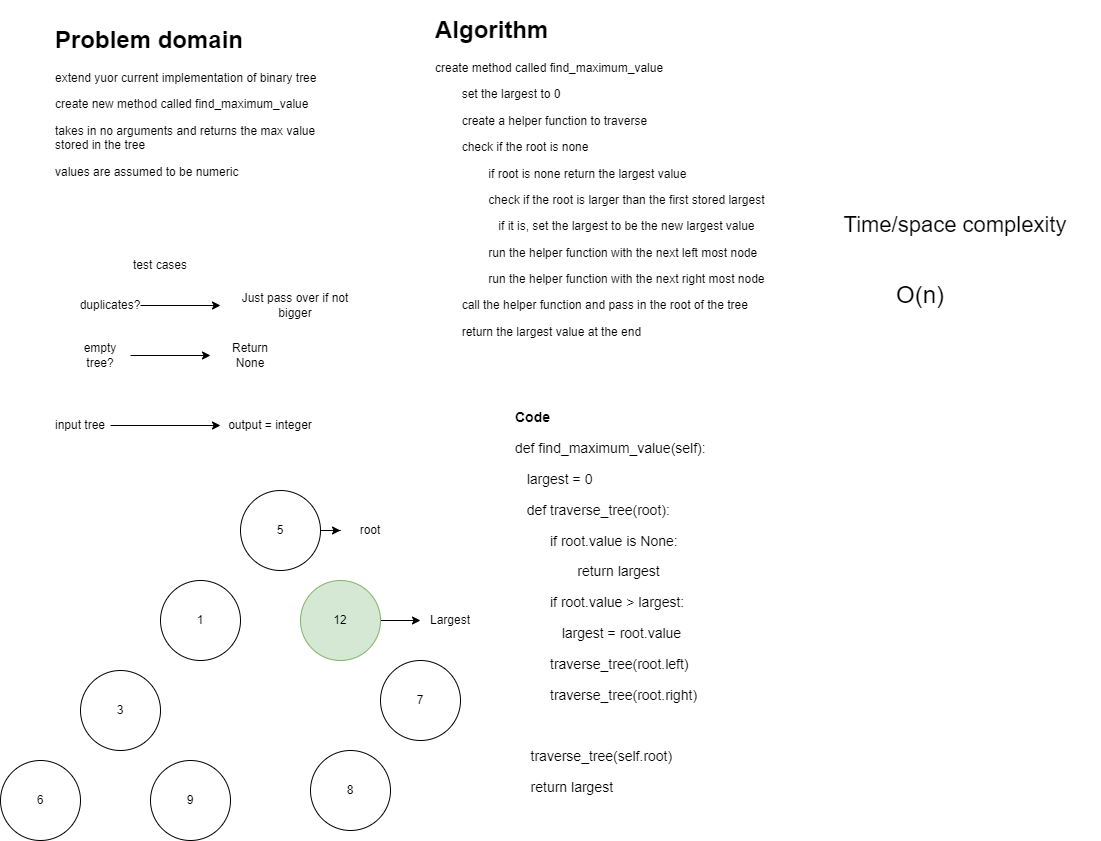

The diagram above was exported from draw.io. Its source (the exported page's mxGraphModel, read from the mxfile embedded in the PNG):
<mxGraphModel dx="1699" dy="504" grid="1" gridSize="10" guides="1" tooltips="1" connect="1" arrows="1" fold="1" page="1" pageScale="1" pageWidth="850" pageHeight="1100" math="0" shadow="0">
  <root>
    <mxCell id="0" />
    <mxCell id="1" parent="0" />
    <mxCell id="I87cFQQEgQCrwGori7on-1" value="&lt;h1&gt;Problem domain&lt;/h1&gt;&lt;p&gt;extend yuor current implementation of binary tree&lt;/p&gt;&lt;p&gt;create new method called find_maximum_value&lt;/p&gt;&lt;p&gt;takes in no arguments and returns the max value stored in the tree&lt;/p&gt;&lt;p&gt;values are assumed to be numeric&lt;/p&gt;" style="text;html=1;strokeColor=none;fillColor=none;spacing=5;spacingTop=-20;whiteSpace=wrap;overflow=hidden;rounded=0;" vertex="1" parent="1">
      <mxGeometry x="40" y="80" width="300" height="190" as="geometry" />
    </mxCell>
    <mxCell id="I87cFQQEgQCrwGori7on-2" value="test cases" style="text;html=1;strokeColor=none;fillColor=none;align=center;verticalAlign=middle;whiteSpace=wrap;rounded=0;" vertex="1" parent="1">
      <mxGeometry x="80" y="310" width="140" height="30" as="geometry" />
    </mxCell>
    <mxCell id="I87cFQQEgQCrwGori7on-4" style="edgeStyle=orthogonalEdgeStyle;rounded=0;orthogonalLoop=1;jettySize=auto;html=1;" edge="1" parent="1" source="I87cFQQEgQCrwGori7on-3">
      <mxGeometry relative="1" as="geometry">
        <mxPoint x="210" y="365" as="targetPoint" />
      </mxGeometry>
    </mxCell>
    <mxCell id="I87cFQQEgQCrwGori7on-3" value="duplicates?" style="text;html=1;strokeColor=none;fillColor=none;align=center;verticalAlign=middle;whiteSpace=wrap;rounded=0;" vertex="1" parent="1">
      <mxGeometry x="70" y="350" width="60" height="30" as="geometry" />
    </mxCell>
    <mxCell id="I87cFQQEgQCrwGori7on-5" value="Just pass over if not bigger" style="text;html=1;strokeColor=none;fillColor=none;align=center;verticalAlign=middle;whiteSpace=wrap;rounded=0;" vertex="1" parent="1">
      <mxGeometry x="220" y="350" width="130" height="30" as="geometry" />
    </mxCell>
    <mxCell id="I87cFQQEgQCrwGori7on-7" style="edgeStyle=orthogonalEdgeStyle;rounded=0;orthogonalLoop=1;jettySize=auto;html=1;" edge="1" parent="1" source="I87cFQQEgQCrwGori7on-6">
      <mxGeometry relative="1" as="geometry">
        <mxPoint x="200" y="415" as="targetPoint" />
      </mxGeometry>
    </mxCell>
    <mxCell id="I87cFQQEgQCrwGori7on-6" value="empty tree?" style="text;html=1;strokeColor=none;fillColor=none;align=center;verticalAlign=middle;whiteSpace=wrap;rounded=0;" vertex="1" parent="1">
      <mxGeometry x="60" y="400" width="60" height="30" as="geometry" />
    </mxCell>
    <mxCell id="I87cFQQEgQCrwGori7on-8" value="Return None" style="text;html=1;strokeColor=none;fillColor=none;align=center;verticalAlign=middle;whiteSpace=wrap;rounded=0;" vertex="1" parent="1">
      <mxGeometry x="210" y="400" width="60" height="30" as="geometry" />
    </mxCell>
    <mxCell id="I87cFQQEgQCrwGori7on-10" style="edgeStyle=orthogonalEdgeStyle;rounded=0;orthogonalLoop=1;jettySize=auto;html=1;" edge="1" parent="1" source="I87cFQQEgQCrwGori7on-9">
      <mxGeometry relative="1" as="geometry">
        <mxPoint x="210" y="485" as="targetPoint" />
      </mxGeometry>
    </mxCell>
    <mxCell id="I87cFQQEgQCrwGori7on-9" value="input tree" style="text;html=1;strokeColor=none;fillColor=none;align=center;verticalAlign=middle;whiteSpace=wrap;rounded=0;" vertex="1" parent="1">
      <mxGeometry x="40" y="470" width="60" height="30" as="geometry" />
    </mxCell>
    <mxCell id="I87cFQQEgQCrwGori7on-11" value="output = integer" style="text;html=1;strokeColor=none;fillColor=none;align=center;verticalAlign=middle;whiteSpace=wrap;rounded=0;" vertex="1" parent="1">
      <mxGeometry x="210" y="470" width="100" height="30" as="geometry" />
    </mxCell>
    <mxCell id="I87cFQQEgQCrwGori7on-31" style="edgeStyle=orthogonalEdgeStyle;rounded=0;orthogonalLoop=1;jettySize=auto;html=1;" edge="1" parent="1" source="I87cFQQEgQCrwGori7on-12" target="I87cFQQEgQCrwGori7on-32">
      <mxGeometry relative="1" as="geometry">
        <mxPoint x="360" y="590" as="targetPoint" />
      </mxGeometry>
    </mxCell>
    <mxCell id="I87cFQQEgQCrwGori7on-12" value="5" style="ellipse;whiteSpace=wrap;html=1;aspect=fixed;" vertex="1" parent="1">
      <mxGeometry x="230" y="550" width="80" height="80" as="geometry" />
    </mxCell>
    <mxCell id="I87cFQQEgQCrwGori7on-29" style="edgeStyle=orthogonalEdgeStyle;rounded=0;orthogonalLoop=1;jettySize=auto;html=1;" edge="1" parent="1" source="I87cFQQEgQCrwGori7on-22" target="I87cFQQEgQCrwGori7on-30">
      <mxGeometry relative="1" as="geometry">
        <mxPoint x="420" y="680" as="targetPoint" />
      </mxGeometry>
    </mxCell>
    <mxCell id="I87cFQQEgQCrwGori7on-22" value="12" style="ellipse;whiteSpace=wrap;html=1;aspect=fixed;fillColor=#d5e8d4;strokeColor=#82b366;" vertex="1" parent="1">
      <mxGeometry x="290" y="640" width="80" height="80" as="geometry" />
    </mxCell>
    <mxCell id="I87cFQQEgQCrwGori7on-23" value="1" style="ellipse;whiteSpace=wrap;html=1;aspect=fixed;" vertex="1" parent="1">
      <mxGeometry x="150" y="640" width="80" height="80" as="geometry" />
    </mxCell>
    <mxCell id="I87cFQQEgQCrwGori7on-24" value="7" style="ellipse;whiteSpace=wrap;html=1;aspect=fixed;" vertex="1" parent="1">
      <mxGeometry x="370" y="720" width="80" height="80" as="geometry" />
    </mxCell>
    <mxCell id="I87cFQQEgQCrwGori7on-25" value="3" style="ellipse;whiteSpace=wrap;html=1;aspect=fixed;" vertex="1" parent="1">
      <mxGeometry x="70" y="730" width="80" height="80" as="geometry" />
    </mxCell>
    <mxCell id="I87cFQQEgQCrwGori7on-26" value="9" style="ellipse;whiteSpace=wrap;html=1;aspect=fixed;" vertex="1" parent="1">
      <mxGeometry x="140" y="820" width="80" height="80" as="geometry" />
    </mxCell>
    <mxCell id="I87cFQQEgQCrwGori7on-27" value="6" style="ellipse;whiteSpace=wrap;html=1;aspect=fixed;" vertex="1" parent="1">
      <mxGeometry x="-10" y="820" width="80" height="80" as="geometry" />
    </mxCell>
    <mxCell id="I87cFQQEgQCrwGori7on-28" value="8" style="ellipse;whiteSpace=wrap;html=1;aspect=fixed;" vertex="1" parent="1">
      <mxGeometry x="300" y="810" width="80" height="80" as="geometry" />
    </mxCell>
    <mxCell id="I87cFQQEgQCrwGori7on-30" value="Largest" style="text;html=1;strokeColor=none;fillColor=none;align=center;verticalAlign=middle;whiteSpace=wrap;rounded=0;" vertex="1" parent="1">
      <mxGeometry x="410" y="665" width="60" height="30" as="geometry" />
    </mxCell>
    <mxCell id="I87cFQQEgQCrwGori7on-32" value="root" style="text;html=1;strokeColor=none;fillColor=none;align=center;verticalAlign=middle;whiteSpace=wrap;rounded=0;" vertex="1" parent="1">
      <mxGeometry x="330" y="575" width="60" height="30" as="geometry" />
    </mxCell>
    <mxCell id="I87cFQQEgQCrwGori7on-33" value="&lt;h1&gt;Algorithm&lt;/h1&gt;&lt;p&gt;create method called find_maximum_value&lt;/p&gt;&lt;p&gt;&lt;span style=&quot;white-space: pre;&quot;&gt;&#09;&lt;/span&gt;set the largest to 0&lt;br&gt;&lt;/p&gt;&lt;p&gt;&lt;span style=&quot;white-space: pre;&quot;&gt;&#09;&lt;/span&gt;create a helper function to traverse&lt;br&gt;&lt;/p&gt;&lt;p&gt;&lt;span style=&quot;white-space: pre;&quot;&gt;&#09;&lt;/span&gt;check if the root is none&lt;br&gt;&lt;/p&gt;&lt;p&gt;&lt;span style=&quot;white-space: pre;&quot;&gt;&#09;&lt;/span&gt;&lt;span style=&quot;white-space: pre;&quot;&gt;&#09;&lt;/span&gt;if root is none return the largest value&lt;br&gt;&lt;/p&gt;&lt;p&gt;&lt;span style=&quot;white-space: pre;&quot;&gt;&#09;&lt;/span&gt;&lt;span style=&quot;white-space: pre;&quot;&gt;&#09;&lt;/span&gt;check if the root is larger than the first stored largest&lt;br&gt;&lt;/p&gt;&lt;p&gt;&lt;span style=&quot;white-space: pre;&quot;&gt;&#09;&lt;/span&gt;&lt;span style=&quot;white-space: pre;&quot;&gt;&#09;&lt;/span&gt;&amp;nbsp; &amp;nbsp;if it is, set the largest to be the new largest value&lt;br&gt;&lt;/p&gt;&lt;p&gt;&lt;span style=&quot;white-space: pre;&quot;&gt;&#09;&lt;/span&gt;&lt;span style=&quot;white-space: pre;&quot;&gt;&#09;&lt;/span&gt;run the helper function with the next left most node&lt;br&gt;&lt;/p&gt;&lt;p&gt;&amp;nbsp; &amp;nbsp; &amp;nbsp; &amp;nbsp; &amp;nbsp; &amp;nbsp; &amp;nbsp; &amp;nbsp; run the helper function with the next right most node&lt;/p&gt;&lt;p&gt;&lt;span style=&quot;white-space: pre;&quot;&gt;&#09;&lt;/span&gt;call the helper function and pass in the root of the tree&lt;br&gt;&lt;/p&gt;&lt;p&gt;&lt;span style=&quot;white-space: pre;&quot;&gt;&#09;&lt;/span&gt;return the largest value at the end&lt;br&gt;&lt;/p&gt;&lt;p&gt;&lt;br&gt;&lt;/p&gt;" style="text;html=1;strokeColor=none;fillColor=none;spacing=5;spacingTop=-20;whiteSpace=wrap;overflow=hidden;rounded=0;" vertex="1" parent="1">
      <mxGeometry x="420" y="70" width="410" height="400" as="geometry" />
    </mxCell>
    <mxCell id="I87cFQQEgQCrwGori7on-34" value="O(n)" style="text;html=1;strokeColor=none;fillColor=none;align=center;verticalAlign=middle;whiteSpace=wrap;rounded=0;fontSize=24;" vertex="1" parent="1">
      <mxGeometry x="850" y="340" width="120" height="30" as="geometry" />
    </mxCell>
    <mxCell id="I87cFQQEgQCrwGori7on-35" value="Time/space complexity" style="text;html=1;strokeColor=none;fillColor=none;align=center;verticalAlign=middle;whiteSpace=wrap;rounded=0;fontSize=22;" vertex="1" parent="1">
      <mxGeometry x="800" y="270" width="290" height="30" as="geometry" />
    </mxCell>
    <mxCell id="I87cFQQEgQCrwGori7on-36" value="&lt;h1 style=&quot;font-size: 14px;&quot;&gt;Code&lt;/h1&gt;&lt;p style=&quot;font-size: 14px;&quot;&gt;def find_maximum_value(self):&lt;/p&gt;&lt;p style=&quot;font-size: 14px;&quot;&gt;&amp;nbsp; &amp;nbsp;largest = 0&lt;/p&gt;&lt;p style=&quot;font-size: 14px;&quot;&gt;&amp;nbsp; &amp;nbsp;def traverse_tree(root):&lt;/p&gt;&lt;p style=&quot;font-size: 14px;&quot;&gt;&amp;nbsp; &amp;nbsp; &amp;nbsp; &amp;nbsp; &amp;nbsp;if root.value is None:&lt;/p&gt;&lt;p style=&quot;font-size: 14px;&quot;&gt;&lt;span style=&quot;white-space: pre;&quot;&gt;&#09;&lt;/span&gt;&lt;span style=&quot;white-space: pre;&quot;&gt;&#09;&lt;/span&gt;return largest&lt;br&gt;&lt;/p&gt;&lt;p style=&quot;font-size: 14px;&quot;&gt;&lt;span style=&quot;white-space: pre;&quot;&gt;&#09;&lt;/span&gt;&amp;nbsp;if root.value &amp;gt; largest:&lt;br&gt;&lt;/p&gt;&lt;p style=&quot;font-size: 14px;&quot;&gt;&amp;nbsp; &amp;nbsp; &amp;nbsp; &amp;nbsp; &amp;nbsp; &amp;nbsp; largest = root.value&lt;/p&gt;&lt;p style=&quot;font-size: 14px;&quot;&gt;&amp;nbsp; &amp;nbsp; &amp;nbsp; &amp;nbsp; &amp;nbsp;traverse_tree(root.left)&lt;/p&gt;&lt;p style=&quot;font-size: 14px;&quot;&gt;&lt;span style=&quot;white-space: pre;&quot;&gt;&#09;&lt;/span&gt;&amp;nbsp;traverse_tree(root.right)&amp;nbsp;&lt;br&gt;&lt;/p&gt;&lt;p style=&quot;font-size: 14px;&quot;&gt;&lt;span style=&quot;white-space: pre;&quot;&gt;&#09;&lt;/span&gt;&lt;br&gt;&lt;/p&gt;&lt;p style=&quot;font-size: 14px;&quot;&gt;&amp;nbsp; &amp;nbsp; traverse_tree(self.root)&lt;/p&gt;&lt;p style=&quot;font-size: 14px;&quot;&gt;&amp;nbsp; &amp;nbsp; return largest&lt;/p&gt;&lt;p style=&quot;font-size: 14px;&quot;&gt;&lt;br&gt;&lt;/p&gt;" style="text;html=1;strokeColor=none;fillColor=none;spacing=5;spacingTop=-20;whiteSpace=wrap;overflow=hidden;rounded=0;fontSize=14;" vertex="1" parent="1">
      <mxGeometry x="500" y="470" width="380" height="430" as="geometry" />
    </mxCell>
  </root>
</mxGraphModel>